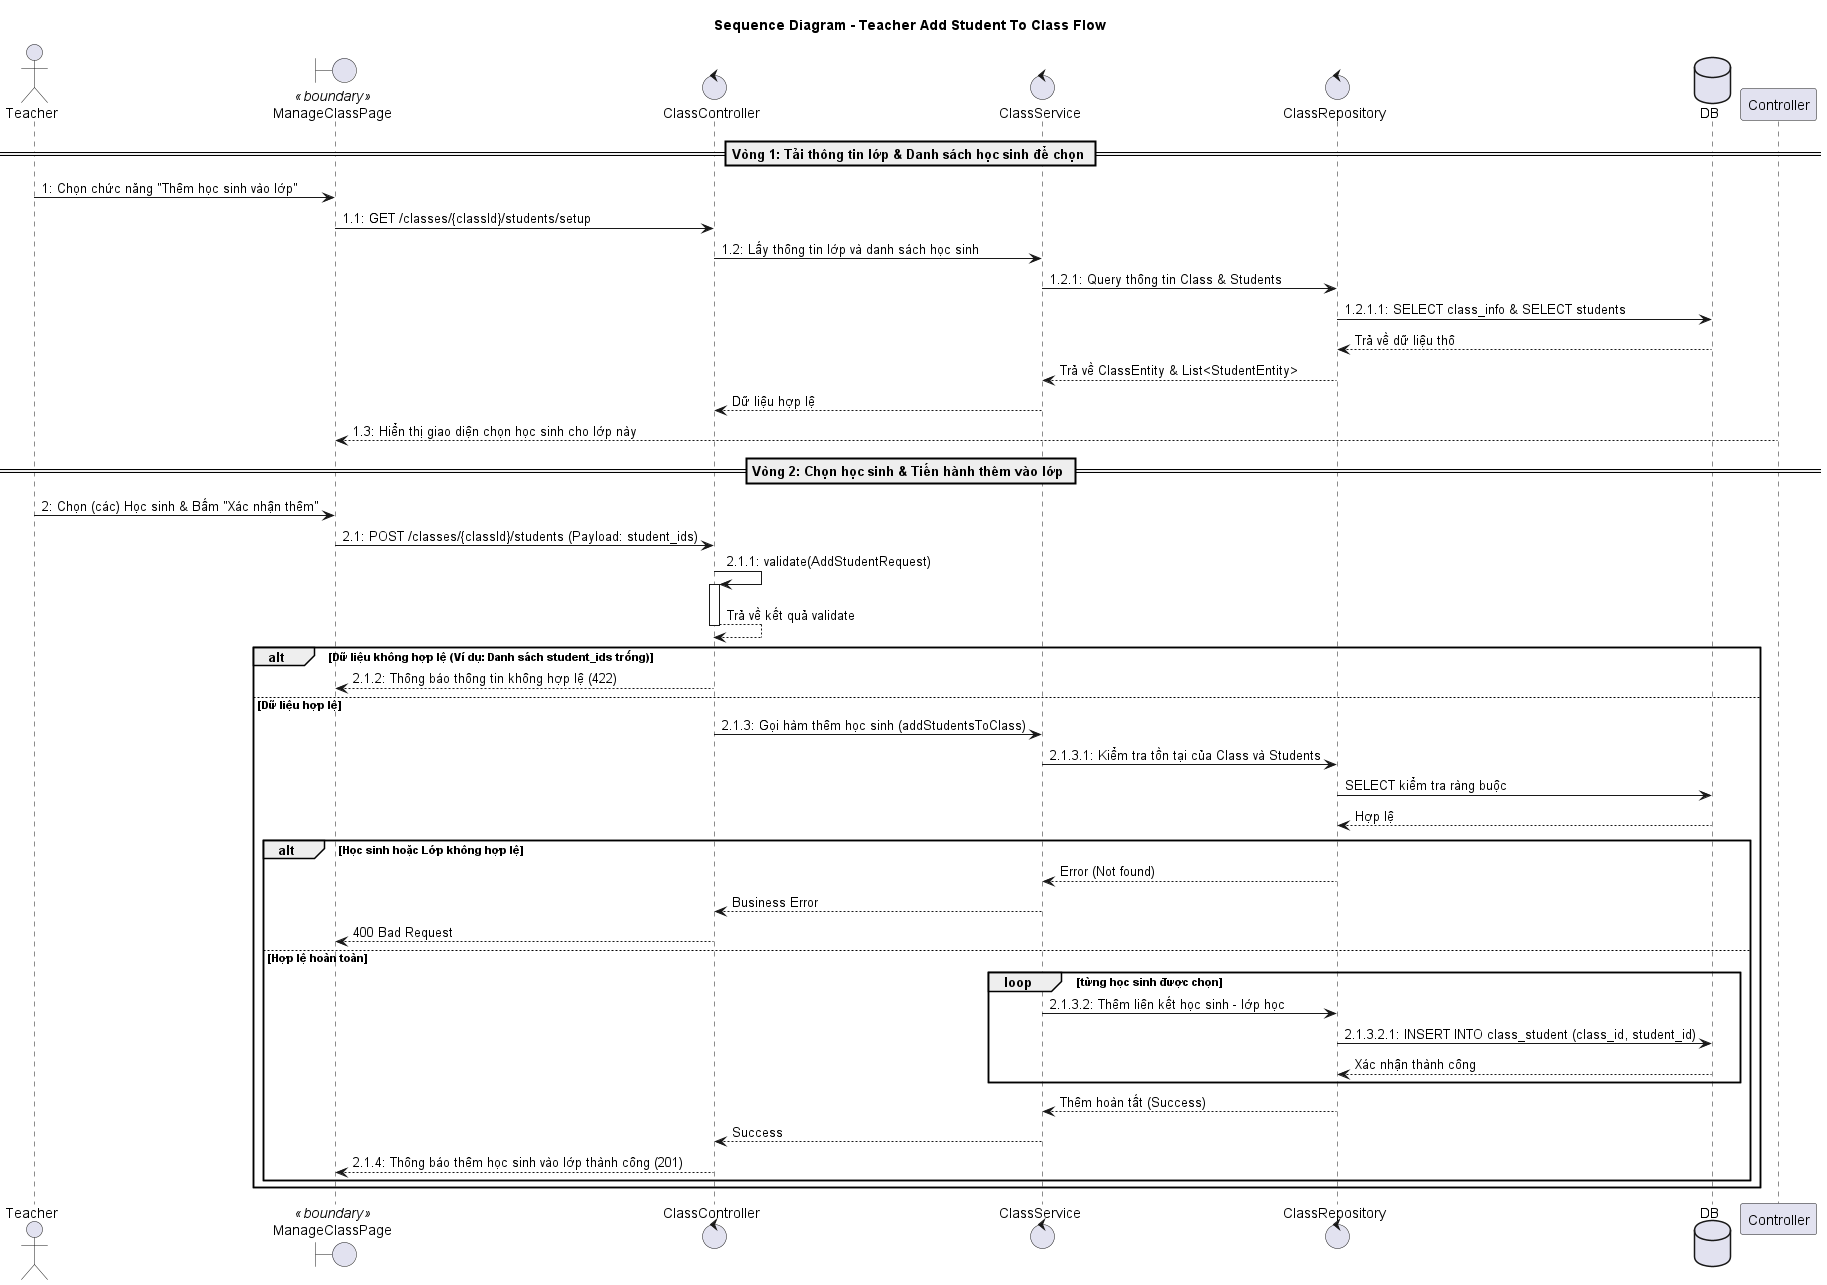

The diagram above was rendered by PlantUML. Its source (embedded in the PNG):
@startuml add_student_to_class_sequence
title Sequence Diagram - Teacher Add Student To Class Flow

actor Teacher
boundary "ManageClassPage" as UI <<boundary>>
control ClassController
control ClassService
control ClassRepository
database DB

' =========================================================================
' VÒNG 1: LOAD LỚP HỌC VÀ DANH SÁCH HỌC SINH CHƯA CÓ LỚP (HOẶC TẤT CẢ HỌC SINH)
' =========================================================================
== Vòng 1: Tải thông tin lớp & Danh sách học sinh để chọn ==

Teacher -> UI: 1: Chọn chức năng "Thêm học sinh vào lớp"
UI -> ClassController: 1.1: GET /classes/{classId}/students/setup

ClassController -> ClassService: 1.2: Lấy thông tin lớp và danh sách học sinh
ClassService -> ClassRepository: 1.2.1: Query thông tin Class & Students
ClassRepository -> DB: 1.2.1.1: SELECT class_info & SELECT students
DB --> ClassRepository: Trả về dữ liệu thô
ClassRepository --> ClassService: Trả về ClassEntity & List<StudentEntity>
ClassService --> ClassController: Dữ liệu hợp lệ
Controller --> UI: 1.3: Hiển thị giao diện chọn học sinh cho lớp này

' =========================================================================
' VÒNG 2: CHỌN HỌC SINH, VALIDATE VÀ TIẾN HÀNH THÊM VÀO LỚP
' =========================================================================
== Vòng 2: Chọn học sinh & Tiến hành thêm vào lớp ==

Teacher -> UI: 2: Chọn (các) Học sinh & Bấm "Xác nhận thêm"
UI -> ClassController: 2.1: POST /classes/{classId}/students (Payload: student_ids)

' Tự validate ngắn tại Controller bằng ký hiệu ++ và --
ClassController -> ClassController++: 2.1.1: validate(AddStudentRequest)
ClassController --> ClassController--: Trả về kết quả validate

alt Dữ liệu không hợp lệ (Ví dụ: Danh sách student_ids trống)
    ClassController --> UI: 2.1.2: Thông báo thông tin không hợp lệ (422)
else Dữ liệu hợp lệ
    ClassController -> ClassService: 2.1.3: Gọi hàm thêm học sinh (addStudentsToClass)
    
    ' Kiểm tra ràng buộc dưới DB xem học sinh/lớp có thực sự tồn tại không
    ClassService -> ClassRepository: 2.1.3.1: Kiểm tra tồn tại của Class và Students
    ClassRepository -> DB: SELECT kiểm tra ràng buộc
    DB --> ClassRepository: Hợp lệ
    
    alt Học sinh hoặc Lớp không hợp lệ
        ClassRepository --> ClassService: Error (Not found)
        ClassService --> ClassController: Business Error
        ClassController --> UI: 400 Bad Request
    else Hợp lệ hoàn toàn
        ' Thực hiện INSERT vào bảng trung gian lưu mối quan hệ lớp - học sinh
        loop từng học sinh được chọn
            ClassService -> ClassRepository: 2.1.3.2: Thêm liên kết học sinh - lớp học
            ClassRepository -> DB: 2.1.3.2.1: INSERT INTO class_student (class_id, student_id)
            DB --> ClassRepository: Xác nhận thành công
        end
        
        ClassRepository --> ClassService: Thêm hoàn tất (Success)
        ClassService --> ClassController: Success
        ClassController --> UI: 2.1.4: Thông báo thêm học sinh vào lớp thành công (201)
    end
end

@enduml